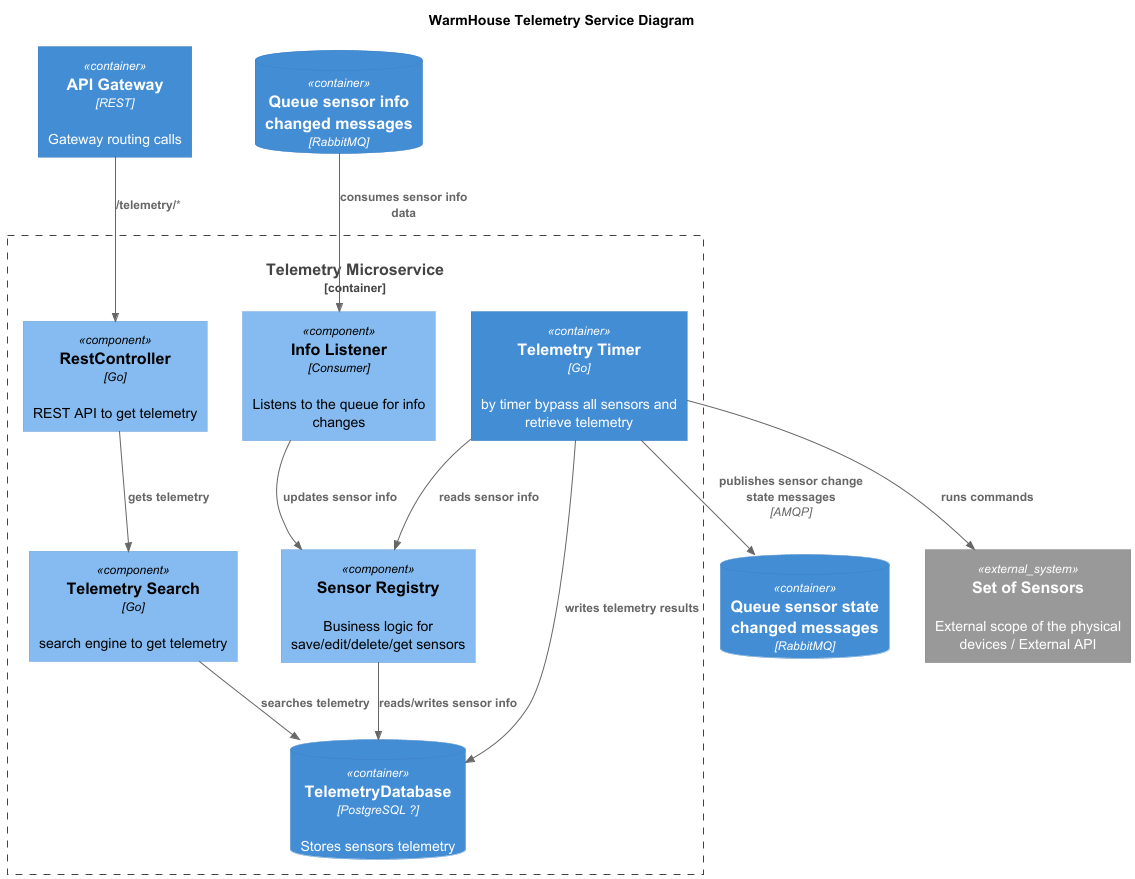

The diagram above was rendered by PlantUML. Its source (embedded in the PNG):
@startuml
title WarmHouse Telemetry Service Diagram

top to bottom direction

!includeurl https://raw.githubusercontent.com/RicardoNiepel/C4-PlantUML/master/C4_Component.puml

Container(APIGateway, "API Gateway", "REST", "Gateway routing calls")

Container_Boundary(TelemetryMicroservice, "Telemetry Microservice") {
    Container(TelemetryTimer, "Telemetry Timer", "Go", "by timer bypass all sensors and retrieve telemetry")

    Component(TelemetryRestController, "RestController", "Go", "REST API to get telemetry")
    Component(TelemetrySearch, "Telemetry Search", "Go", "search engine to get telemetry")
    Component(InfoListener, "Info Listener", "Consumer", "Listens to the queue for info changes")

    Component(SensorRegistry, "Sensor Registry", "", "Business logic for save/edit/delete/get sensors")

    ContainerDb(TelemetryDatabase, "TelemetryDatabase", "PostgreSQL ?", "Stores sensors telemetry")
}

ContainerDb(queueSate, "Queue sensor state changed messages", "RabbitMQ", "")
ContainerDb(queueInfo, "Queue sensor info changed messages", "RabbitMQ", "")

System_Ext(sensor, "Set of Sensors", "External scope of the physical devices / External API")



Rel(APIGateway, TelemetryRestController, "/telemetry/*")
Rel(queueInfo, InfoListener, "consumes sensor info data")

Rel(InfoListener, SensorRegistry, "updates sensor info")
Rel(TelemetryTimer, SensorRegistry, "reads sensor info")
Rel(SensorRegistry, TelemetryDatabase, "reads/writes sensor info")
Rel(TelemetryRestController, TelemetrySearch, "gets telemetry")
Rel(TelemetrySearch, TelemetryDatabase, "searches telemetry")

Rel(TelemetryTimer, sensor,"runs commands")

Rel(TelemetryTimer, TelemetryDatabase,"writes telemetry results")
Rel(TelemetryTimer, queueSate, "publishes sensor change state messages", "AMQP")


@enduml